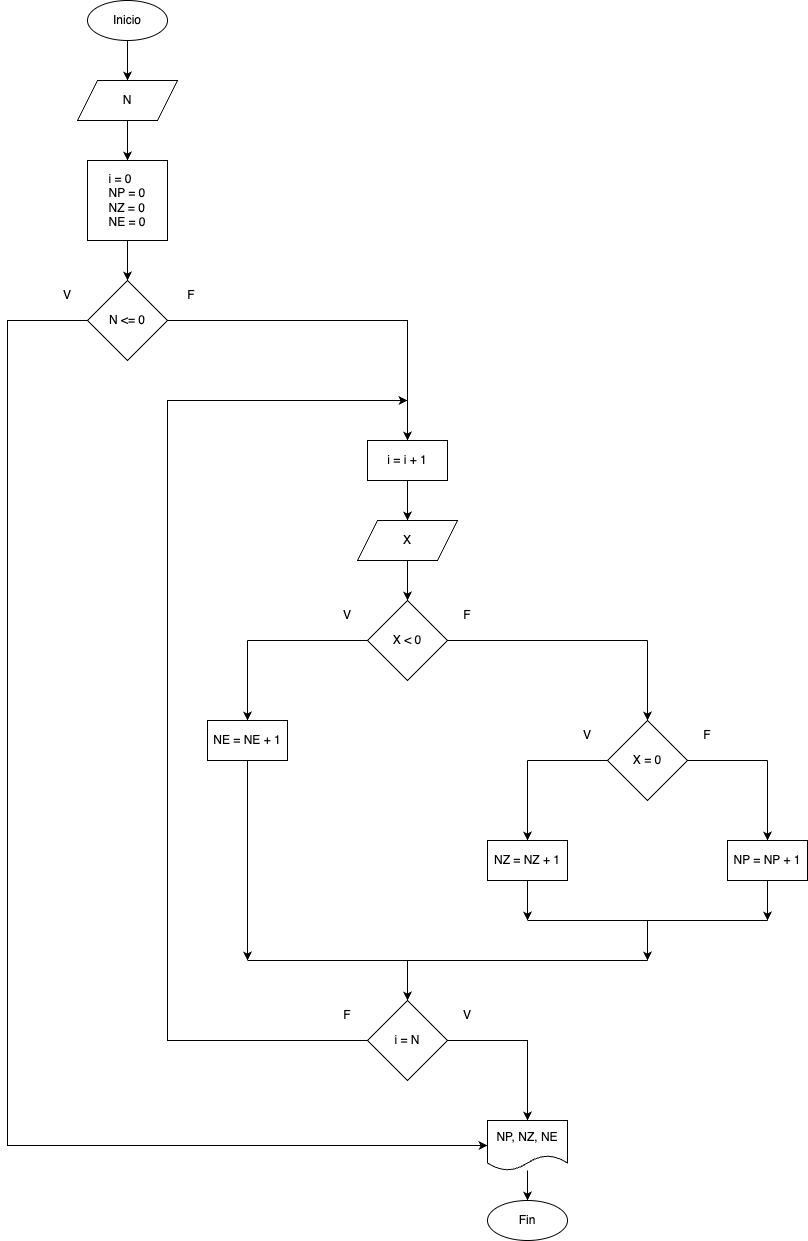

The diagram above was exported from draw.io. Its source (the exported page's mxGraphModel, read from the mxfile embedded in the PNG):
<mxGraphModel dx="1678" dy="867" grid="1" gridSize="10" guides="1" tooltips="1" connect="1" arrows="1" fold="1" page="1" pageScale="1" pageWidth="827" pageHeight="1169" math="0" shadow="0">
  <root>
    <mxCell id="0" />
    <mxCell id="1" parent="0" />
    <mxCell id="7Km2LYaRf_4ynBpv2JAM-1" value="Inicio" style="ellipse;whiteSpace=wrap;html=1;" vertex="1" parent="1">
      <mxGeometry x="280" y="40" width="80" height="40" as="geometry" />
    </mxCell>
    <mxCell id="7Km2LYaRf_4ynBpv2JAM-2" value="N" style="shape=parallelogram;perimeter=parallelogramPerimeter;whiteSpace=wrap;html=1;fixedSize=1;" vertex="1" parent="1">
      <mxGeometry x="270" y="120" width="100" height="40" as="geometry" />
    </mxCell>
    <mxCell id="7Km2LYaRf_4ynBpv2JAM-3" value="N &amp;lt;= 0" style="rhombus;whiteSpace=wrap;html=1;" vertex="1" parent="1">
      <mxGeometry x="280" y="320" width="80" height="80" as="geometry" />
    </mxCell>
    <mxCell id="7Km2LYaRf_4ynBpv2JAM-4" value="" style="edgeStyle=orthogonalEdgeStyle;rounded=0;orthogonalLoop=1;jettySize=auto;html=1;" edge="1" parent="1" source="7Km2LYaRf_4ynBpv2JAM-5" target="7Km2LYaRf_4ynBpv2JAM-12">
      <mxGeometry relative="1" as="geometry" />
    </mxCell>
    <mxCell id="7Km2LYaRf_4ynBpv2JAM-5" value="&lt;div style=&quot;text-align: left;&quot;&gt;&lt;span style=&quot;background-color: initial;&quot;&gt;i = i + 1&lt;/span&gt;&lt;br&gt;&lt;/div&gt;" style="rounded=0;whiteSpace=wrap;html=1;" vertex="1" parent="1">
      <mxGeometry x="560" y="480" width="80" height="40" as="geometry" />
    </mxCell>
    <mxCell id="7Km2LYaRf_4ynBpv2JAM-6" value="" style="endArrow=classic;html=1;rounded=0;exitX=0.5;exitY=1;exitDx=0;exitDy=0;" edge="1" parent="1" source="7Km2LYaRf_4ynBpv2JAM-1" target="7Km2LYaRf_4ynBpv2JAM-2">
      <mxGeometry width="50" height="50" relative="1" as="geometry">
        <mxPoint x="310" y="340" as="sourcePoint" />
        <mxPoint x="360" y="290" as="targetPoint" />
      </mxGeometry>
    </mxCell>
    <mxCell id="7Km2LYaRf_4ynBpv2JAM-7" value="" style="endArrow=classic;html=1;rounded=0;entryX=0.5;entryY=0;entryDx=0;entryDy=0;" edge="1" parent="1" source="7Km2LYaRf_4ynBpv2JAM-3" target="7Km2LYaRf_4ynBpv2JAM-5">
      <mxGeometry width="50" height="50" relative="1" as="geometry">
        <mxPoint x="160" y="360" as="sourcePoint" />
        <mxPoint x="360" y="410" as="targetPoint" />
        <Array as="points">
          <mxPoint x="600" y="360" />
        </Array>
      </mxGeometry>
    </mxCell>
    <mxCell id="7Km2LYaRf_4ynBpv2JAM-8" value="" style="endArrow=classic;html=1;rounded=0;" edge="1" parent="1" source="7Km2LYaRf_4ynBpv2JAM-2">
      <mxGeometry width="50" height="50" relative="1" as="geometry">
        <mxPoint x="310" y="340" as="sourcePoint" />
        <mxPoint x="320" y="200" as="targetPoint" />
      </mxGeometry>
    </mxCell>
    <mxCell id="7Km2LYaRf_4ynBpv2JAM-9" value="V" style="text;html=1;strokeColor=none;fillColor=none;align=center;verticalAlign=middle;whiteSpace=wrap;rounded=0;" vertex="1" parent="1">
      <mxGeometry x="230" y="320" width="60" height="30" as="geometry" />
    </mxCell>
    <mxCell id="7Km2LYaRf_4ynBpv2JAM-10" value="F" style="text;html=1;strokeColor=none;fillColor=none;align=center;verticalAlign=middle;whiteSpace=wrap;rounded=0;" vertex="1" parent="1">
      <mxGeometry x="354" y="320" width="60" height="30" as="geometry" />
    </mxCell>
    <mxCell id="7Km2LYaRf_4ynBpv2JAM-11" value="&lt;div style=&quot;text-align: left;&quot;&gt;i = 0&lt;/div&gt;&lt;div style=&quot;text-align: left;&quot;&gt;&lt;span style=&quot;background-color: initial;&quot;&gt;NP = 0&lt;/span&gt;&lt;br&gt;&lt;/div&gt;&lt;div style=&quot;text-align: left;&quot;&gt;NZ = 0&lt;/div&gt;&lt;div style=&quot;text-align: left;&quot;&gt;NE = 0&lt;/div&gt;" style="rounded=0;whiteSpace=wrap;html=1;" vertex="1" parent="1">
      <mxGeometry x="280" y="200" width="80" height="80" as="geometry" />
    </mxCell>
    <mxCell id="7Km2LYaRf_4ynBpv2JAM-12" value="X" style="shape=parallelogram;perimeter=parallelogramPerimeter;whiteSpace=wrap;html=1;fixedSize=1;" vertex="1" parent="1">
      <mxGeometry x="550" y="560" width="100" height="40" as="geometry" />
    </mxCell>
    <mxCell id="7Km2LYaRf_4ynBpv2JAM-13" value="" style="endArrow=classic;html=1;rounded=0;" edge="1" parent="1" source="7Km2LYaRf_4ynBpv2JAM-5" target="7Km2LYaRf_4ynBpv2JAM-12">
      <mxGeometry width="50" height="50" relative="1" as="geometry">
        <mxPoint x="600" y="520" as="sourcePoint" />
        <mxPoint x="640" y="730" as="targetPoint" />
      </mxGeometry>
    </mxCell>
    <mxCell id="7Km2LYaRf_4ynBpv2JAM-14" value="" style="endArrow=classic;html=1;rounded=0;" edge="1" parent="1" source="7Km2LYaRf_4ynBpv2JAM-11" target="7Km2LYaRf_4ynBpv2JAM-3">
      <mxGeometry width="50" height="50" relative="1" as="geometry">
        <mxPoint x="330" y="490" as="sourcePoint" />
        <mxPoint x="330" y="530" as="targetPoint" />
      </mxGeometry>
    </mxCell>
    <mxCell id="7Km2LYaRf_4ynBpv2JAM-15" value="X &amp;lt; 0" style="rhombus;whiteSpace=wrap;html=1;" vertex="1" parent="1">
      <mxGeometry x="560" y="640" width="80" height="80" as="geometry" />
    </mxCell>
    <mxCell id="7Km2LYaRf_4ynBpv2JAM-16" value="&lt;div style=&quot;text-align: left;&quot;&gt;NE = NE + 1&lt;/div&gt;" style="rounded=0;whiteSpace=wrap;html=1;" vertex="1" parent="1">
      <mxGeometry x="400" y="760" width="80" height="40" as="geometry" />
    </mxCell>
    <mxCell id="7Km2LYaRf_4ynBpv2JAM-17" value="X = 0" style="rhombus;whiteSpace=wrap;html=1;" vertex="1" parent="1">
      <mxGeometry x="800" y="760" width="80" height="80" as="geometry" />
    </mxCell>
    <mxCell id="7Km2LYaRf_4ynBpv2JAM-18" value="NZ = NZ + 1" style="rounded=0;whiteSpace=wrap;html=1;align=center;" vertex="1" parent="1">
      <mxGeometry x="680" y="880" width="80" height="40" as="geometry" />
    </mxCell>
    <mxCell id="7Km2LYaRf_4ynBpv2JAM-19" value="&lt;div style=&quot;text-align: left;&quot;&gt;&lt;span style=&quot;text-align: center;&quot;&gt;NP = NP + 1&lt;/span&gt;&lt;br&gt;&lt;/div&gt;" style="rounded=0;whiteSpace=wrap;html=1;" vertex="1" parent="1">
      <mxGeometry x="920" y="880" width="80" height="40" as="geometry" />
    </mxCell>
    <mxCell id="7Km2LYaRf_4ynBpv2JAM-20" value="" style="endArrow=classic;html=1;rounded=0;" edge="1" parent="1" target="7Km2LYaRf_4ynBpv2JAM-19">
      <mxGeometry width="50" height="50" relative="1" as="geometry">
        <mxPoint x="960" y="800" as="sourcePoint" />
        <mxPoint x="640" y="730" as="targetPoint" />
      </mxGeometry>
    </mxCell>
    <mxCell id="7Km2LYaRf_4ynBpv2JAM-21" value="" style="endArrow=classic;html=1;rounded=0;" edge="1" parent="1" target="7Km2LYaRf_4ynBpv2JAM-18">
      <mxGeometry width="50" height="50" relative="1" as="geometry">
        <mxPoint x="720" y="800" as="sourcePoint" />
        <mxPoint x="640" y="730" as="targetPoint" />
      </mxGeometry>
    </mxCell>
    <mxCell id="7Km2LYaRf_4ynBpv2JAM-22" value="" style="endArrow=classic;html=1;rounded=0;" edge="1" parent="1" target="7Km2LYaRf_4ynBpv2JAM-17">
      <mxGeometry width="50" height="50" relative="1" as="geometry">
        <mxPoint x="840" y="680" as="sourcePoint" />
        <mxPoint x="640" y="730" as="targetPoint" />
      </mxGeometry>
    </mxCell>
    <mxCell id="7Km2LYaRf_4ynBpv2JAM-23" value="" style="endArrow=classic;html=1;rounded=0;entryX=0.5;entryY=0;entryDx=0;entryDy=0;" edge="1" parent="1" target="7Km2LYaRf_4ynBpv2JAM-16">
      <mxGeometry width="50" height="50" relative="1" as="geometry">
        <mxPoint x="440" y="680" as="sourcePoint" />
        <mxPoint x="640" y="730" as="targetPoint" />
      </mxGeometry>
    </mxCell>
    <mxCell id="7Km2LYaRf_4ynBpv2JAM-24" value="" style="endArrow=none;html=1;rounded=0;" edge="1" parent="1" target="7Km2LYaRf_4ynBpv2JAM-15">
      <mxGeometry width="50" height="50" relative="1" as="geometry">
        <mxPoint x="440" y="680" as="sourcePoint" />
        <mxPoint x="640" y="730" as="targetPoint" />
      </mxGeometry>
    </mxCell>
    <mxCell id="7Km2LYaRf_4ynBpv2JAM-25" value="" style="endArrow=none;html=1;rounded=0;" edge="1" parent="1" source="7Km2LYaRf_4ynBpv2JAM-17">
      <mxGeometry width="50" height="50" relative="1" as="geometry">
        <mxPoint x="590" y="780" as="sourcePoint" />
        <mxPoint x="960" y="800" as="targetPoint" />
      </mxGeometry>
    </mxCell>
    <mxCell id="7Km2LYaRf_4ynBpv2JAM-26" value="" style="endArrow=none;html=1;rounded=0;" edge="1" parent="1" target="7Km2LYaRf_4ynBpv2JAM-17">
      <mxGeometry width="50" height="50" relative="1" as="geometry">
        <mxPoint x="720" y="800" as="sourcePoint" />
        <mxPoint x="640" y="730" as="targetPoint" />
      </mxGeometry>
    </mxCell>
    <mxCell id="7Km2LYaRf_4ynBpv2JAM-27" value="" style="endArrow=none;html=1;rounded=0;" edge="1" parent="1" source="7Km2LYaRf_4ynBpv2JAM-15">
      <mxGeometry width="50" height="50" relative="1" as="geometry">
        <mxPoint x="590" y="780" as="sourcePoint" />
        <mxPoint x="840" y="680" as="targetPoint" />
      </mxGeometry>
    </mxCell>
    <mxCell id="7Km2LYaRf_4ynBpv2JAM-28" value="" style="endArrow=classic;html=1;rounded=0;exitX=0.5;exitY=1;exitDx=0;exitDy=0;" edge="1" parent="1" source="7Km2LYaRf_4ynBpv2JAM-19">
      <mxGeometry width="50" height="50" relative="1" as="geometry">
        <mxPoint x="590" y="850" as="sourcePoint" />
        <mxPoint x="960" y="960" as="targetPoint" />
      </mxGeometry>
    </mxCell>
    <mxCell id="7Km2LYaRf_4ynBpv2JAM-29" value="" style="endArrow=classic;html=1;rounded=0;exitX=0.5;exitY=1;exitDx=0;exitDy=0;" edge="1" parent="1" source="7Km2LYaRf_4ynBpv2JAM-18">
      <mxGeometry width="50" height="50" relative="1" as="geometry">
        <mxPoint x="590" y="850" as="sourcePoint" />
        <mxPoint x="720" y="960" as="targetPoint" />
      </mxGeometry>
    </mxCell>
    <mxCell id="7Km2LYaRf_4ynBpv2JAM-30" value="" style="endArrow=none;html=1;rounded=0;" edge="1" parent="1">
      <mxGeometry width="50" height="50" relative="1" as="geometry">
        <mxPoint x="720" y="960" as="sourcePoint" />
        <mxPoint x="960" y="960" as="targetPoint" />
      </mxGeometry>
    </mxCell>
    <mxCell id="7Km2LYaRf_4ynBpv2JAM-31" value="" style="endArrow=classic;html=1;rounded=0;" edge="1" parent="1">
      <mxGeometry width="50" height="50" relative="1" as="geometry">
        <mxPoint x="840" y="960" as="sourcePoint" />
        <mxPoint x="840" y="1000" as="targetPoint" />
      </mxGeometry>
    </mxCell>
    <mxCell id="7Km2LYaRf_4ynBpv2JAM-32" value="" style="endArrow=classic;html=1;rounded=0;exitX=0.5;exitY=1;exitDx=0;exitDy=0;" edge="1" parent="1" source="7Km2LYaRf_4ynBpv2JAM-16">
      <mxGeometry width="50" height="50" relative="1" as="geometry">
        <mxPoint x="590" y="850" as="sourcePoint" />
        <mxPoint x="440" y="1000" as="targetPoint" />
      </mxGeometry>
    </mxCell>
    <mxCell id="7Km2LYaRf_4ynBpv2JAM-33" value="" style="endArrow=none;html=1;rounded=0;" edge="1" parent="1">
      <mxGeometry width="50" height="50" relative="1" as="geometry">
        <mxPoint x="440" y="1000" as="sourcePoint" />
        <mxPoint x="840" y="1000" as="targetPoint" />
      </mxGeometry>
    </mxCell>
    <mxCell id="7Km2LYaRf_4ynBpv2JAM-34" value="" style="endArrow=classic;html=1;rounded=0;" edge="1" parent="1">
      <mxGeometry width="50" height="50" relative="1" as="geometry">
        <mxPoint x="600" y="1000" as="sourcePoint" />
        <mxPoint x="600" y="1040" as="targetPoint" />
      </mxGeometry>
    </mxCell>
    <mxCell id="7Km2LYaRf_4ynBpv2JAM-35" value="V" style="text;html=1;strokeColor=none;fillColor=none;align=center;verticalAlign=middle;whiteSpace=wrap;rounded=0;" vertex="1" parent="1">
      <mxGeometry x="510" y="640" width="60" height="30" as="geometry" />
    </mxCell>
    <mxCell id="7Km2LYaRf_4ynBpv2JAM-36" value="F" style="text;html=1;strokeColor=none;fillColor=none;align=center;verticalAlign=middle;whiteSpace=wrap;rounded=0;" vertex="1" parent="1">
      <mxGeometry x="630" y="640" width="60" height="30" as="geometry" />
    </mxCell>
    <mxCell id="7Km2LYaRf_4ynBpv2JAM-37" value="V" style="text;html=1;strokeColor=none;fillColor=none;align=center;verticalAlign=middle;whiteSpace=wrap;rounded=0;" vertex="1" parent="1">
      <mxGeometry x="750" y="760" width="60" height="30" as="geometry" />
    </mxCell>
    <mxCell id="7Km2LYaRf_4ynBpv2JAM-38" value="F" style="text;html=1;strokeColor=none;fillColor=none;align=center;verticalAlign=middle;whiteSpace=wrap;rounded=0;" vertex="1" parent="1">
      <mxGeometry x="870" y="760" width="60" height="30" as="geometry" />
    </mxCell>
    <mxCell id="7Km2LYaRf_4ynBpv2JAM-39" value="" style="endArrow=classic;html=1;rounded=0;" edge="1" parent="1" source="7Km2LYaRf_4ynBpv2JAM-12" target="7Km2LYaRf_4ynBpv2JAM-15">
      <mxGeometry width="50" height="50" relative="1" as="geometry">
        <mxPoint x="610" y="530" as="sourcePoint" />
        <mxPoint x="610" y="570" as="targetPoint" />
      </mxGeometry>
    </mxCell>
    <mxCell id="7Km2LYaRf_4ynBpv2JAM-41" value="" style="endArrow=classic;html=1;rounded=0;" edge="1" parent="1" source="7Km2LYaRf_4ynBpv2JAM-3" target="a2vI54TSwUpR5DWUuxdq-3">
      <mxGeometry width="50" height="50" relative="1" as="geometry">
        <mxPoint x="300" y="360" as="sourcePoint" />
        <mxPoint x="200" y="1170" as="targetPoint" />
        <Array as="points">
          <mxPoint x="200" y="360" />
          <mxPoint x="200" y="1185" />
        </Array>
      </mxGeometry>
    </mxCell>
    <mxCell id="a2vI54TSwUpR5DWUuxdq-1" value="i = N" style="rhombus;whiteSpace=wrap;html=1;" vertex="1" parent="1">
      <mxGeometry x="560" y="1040" width="80" height="80" as="geometry" />
    </mxCell>
    <mxCell id="a2vI54TSwUpR5DWUuxdq-2" value="" style="endArrow=classic;html=1;rounded=0;exitX=1;exitY=0.5;exitDx=0;exitDy=0;" edge="1" parent="1" source="a2vI54TSwUpR5DWUuxdq-1">
      <mxGeometry width="50" height="50" relative="1" as="geometry">
        <mxPoint x="610" y="610" as="sourcePoint" />
        <mxPoint x="720" y="1160" as="targetPoint" />
        <Array as="points">
          <mxPoint x="720" y="1080" />
        </Array>
      </mxGeometry>
    </mxCell>
    <mxCell id="a2vI54TSwUpR5DWUuxdq-3" value="&lt;div style=&quot;text-align: left;&quot;&gt;NP,&amp;nbsp;&lt;span style=&quot;background-color: initial;&quot;&gt;NZ,&amp;nbsp;&lt;/span&gt;&lt;span style=&quot;background-color: initial;&quot;&gt;NE&lt;/span&gt;&lt;/div&gt;" style="shape=document;whiteSpace=wrap;html=1;boundedLbl=1;" vertex="1" parent="1">
      <mxGeometry x="680" y="1160" width="80" height="50" as="geometry" />
    </mxCell>
    <mxCell id="a2vI54TSwUpR5DWUuxdq-4" value="Fin" style="ellipse;whiteSpace=wrap;html=1;" vertex="1" parent="1">
      <mxGeometry x="680" y="1240" width="80" height="40" as="geometry" />
    </mxCell>
    <mxCell id="a2vI54TSwUpR5DWUuxdq-5" value="" style="endArrow=classic;html=1;rounded=0;" edge="1" parent="1" source="a2vI54TSwUpR5DWUuxdq-3" target="a2vI54TSwUpR5DWUuxdq-4">
      <mxGeometry width="50" height="50" relative="1" as="geometry">
        <mxPoint x="710" y="1540" as="sourcePoint" />
        <mxPoint x="860" y="1200" as="targetPoint" />
      </mxGeometry>
    </mxCell>
    <mxCell id="a2vI54TSwUpR5DWUuxdq-6" value="" style="endArrow=classic;html=1;rounded=0;" edge="1" parent="1" source="a2vI54TSwUpR5DWUuxdq-1">
      <mxGeometry width="50" height="50" relative="1" as="geometry">
        <mxPoint x="450" y="770" as="sourcePoint" />
        <mxPoint x="600" y="440" as="targetPoint" />
        <Array as="points">
          <mxPoint x="360" y="1080" />
          <mxPoint x="360" y="440" />
        </Array>
      </mxGeometry>
    </mxCell>
    <mxCell id="a2vI54TSwUpR5DWUuxdq-7" value="V" style="text;html=1;strokeColor=none;fillColor=none;align=center;verticalAlign=middle;whiteSpace=wrap;rounded=0;" vertex="1" parent="1">
      <mxGeometry x="630" y="1040" width="60" height="30" as="geometry" />
    </mxCell>
    <mxCell id="a2vI54TSwUpR5DWUuxdq-8" value="F" style="text;html=1;strokeColor=none;fillColor=none;align=center;verticalAlign=middle;whiteSpace=wrap;rounded=0;" vertex="1" parent="1">
      <mxGeometry x="510" y="1040" width="60" height="30" as="geometry" />
    </mxCell>
  </root>
</mxGraphModel>